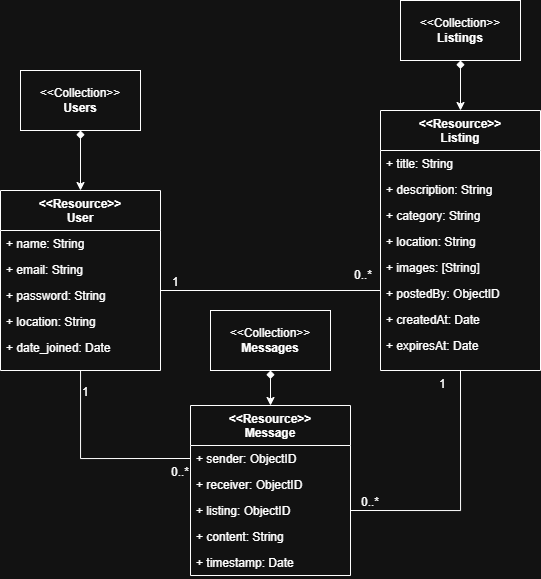

The diagram above was exported from draw.io. Its source (the exported page's mxGraphModel, read from the mxfile embedded in the PNG):
<mxGraphModel dx="1105" dy="549" grid="1" gridSize="10" guides="1" tooltips="1" connect="1" arrows="1" fold="1" page="1" pageScale="1" pageWidth="827" pageHeight="1169" math="0" shadow="0">
  <root>
    <mxCell id="WIyWlLk6GJQsqaUBKTNV-0" />
    <mxCell id="WIyWlLk6GJQsqaUBKTNV-1" parent="WIyWlLk6GJQsqaUBKTNV-0" />
    <mxCell id="mXBJ5TrLWnQOUNXkZa2x-19" style="edgeStyle=orthogonalEdgeStyle;rounded=0;orthogonalLoop=1;jettySize=auto;html=1;entryX=0;entryY=0.5;entryDx=0;entryDy=0;endArrow=none;startFill=0;" parent="WIyWlLk6GJQsqaUBKTNV-1" source="zkfFHV4jXpPFQw0GAbJ--0" target="mXBJ5TrLWnQOUNXkZa2x-8" edge="1">
      <mxGeometry relative="1" as="geometry" />
    </mxCell>
    <mxCell id="zkfFHV4jXpPFQw0GAbJ--0" value="&lt;&lt;Resource&gt;&gt;&#10;User" style="swimlane;fontStyle=1;align=center;verticalAlign=top;childLayout=stackLayout;horizontal=1;startSize=40;horizontalStack=0;resizeParent=1;resizeLast=0;collapsible=1;marginBottom=0;rounded=0;shadow=0;strokeWidth=1;" parent="WIyWlLk6GJQsqaUBKTNV-1" vertex="1">
      <mxGeometry x="150" y="200" width="160" height="180" as="geometry">
        <mxRectangle x="230" y="140" width="160" height="26" as="alternateBounds" />
      </mxGeometry>
    </mxCell>
    <mxCell id="zkfFHV4jXpPFQw0GAbJ--1" value="+ name: String " style="text;align=left;verticalAlign=top;spacingLeft=4;spacingRight=4;overflow=hidden;rotatable=0;points=[[0,0.5],[1,0.5]];portConstraint=eastwest;" parent="zkfFHV4jXpPFQw0GAbJ--0" vertex="1">
      <mxGeometry y="40" width="160" height="26" as="geometry" />
    </mxCell>
    <mxCell id="zkfFHV4jXpPFQw0GAbJ--2" value="+ email: String" style="text;align=left;verticalAlign=top;spacingLeft=4;spacingRight=4;overflow=hidden;rotatable=0;points=[[0,0.5],[1,0.5]];portConstraint=eastwest;rounded=0;shadow=0;html=0;" parent="zkfFHV4jXpPFQw0GAbJ--0" vertex="1">
      <mxGeometry y="66" width="160" height="26" as="geometry" />
    </mxCell>
    <mxCell id="zkfFHV4jXpPFQw0GAbJ--3" value="+ password: String" style="text;align=left;verticalAlign=top;spacingLeft=4;spacingRight=4;overflow=hidden;rotatable=0;points=[[0,0.5],[1,0.5]];portConstraint=eastwest;rounded=0;shadow=0;html=0;" parent="zkfFHV4jXpPFQw0GAbJ--0" vertex="1">
      <mxGeometry y="92" width="160" height="26" as="geometry" />
    </mxCell>
    <mxCell id="mXBJ5TrLWnQOUNXkZa2x-2" value="+ location: String    " style="text;align=left;verticalAlign=top;spacingLeft=4;spacingRight=4;overflow=hidden;rotatable=0;points=[[0,0.5],[1,0.5]];portConstraint=eastwest;rounded=0;shadow=0;html=0;" parent="zkfFHV4jXpPFQw0GAbJ--0" vertex="1">
      <mxGeometry y="118" width="160" height="26" as="geometry" />
    </mxCell>
    <mxCell id="mXBJ5TrLWnQOUNXkZa2x-1" value="+ date_joined: Date" style="text;align=left;verticalAlign=top;spacingLeft=4;spacingRight=4;overflow=hidden;rotatable=0;points=[[0,0.5],[1,0.5]];portConstraint=eastwest;rounded=0;shadow=0;html=0;" parent="zkfFHV4jXpPFQw0GAbJ--0" vertex="1">
      <mxGeometry y="144" width="160" height="26" as="geometry" />
    </mxCell>
    <mxCell id="mXBJ5TrLWnQOUNXkZa2x-0" style="text;align=left;verticalAlign=top;spacingLeft=4;spacingRight=4;overflow=hidden;rotatable=0;points=[[0,0.5],[1,0.5]];portConstraint=eastwest;" parent="zkfFHV4jXpPFQw0GAbJ--0" vertex="1">
      <mxGeometry y="170" width="160" height="10" as="geometry" />
    </mxCell>
    <mxCell id="mXBJ5TrLWnQOUNXkZa2x-23" style="edgeStyle=orthogonalEdgeStyle;rounded=0;orthogonalLoop=1;jettySize=auto;html=1;exitX=0.5;exitY=1;exitDx=0;exitDy=0;entryX=1;entryY=0.5;entryDx=0;entryDy=0;endArrow=none;startFill=0;" parent="WIyWlLk6GJQsqaUBKTNV-1" source="zkfFHV4jXpPFQw0GAbJ--17" target="mXBJ5TrLWnQOUNXkZa2x-10" edge="1">
      <mxGeometry relative="1" as="geometry" />
    </mxCell>
    <mxCell id="zkfFHV4jXpPFQw0GAbJ--17" value="&lt;&lt;Resource&gt;&gt;&#10;Listing" style="swimlane;fontStyle=1;align=center;verticalAlign=top;childLayout=stackLayout;horizontal=1;startSize=40;horizontalStack=0;resizeParent=1;resizeLast=0;collapsible=1;marginBottom=0;rounded=0;shadow=0;strokeWidth=1;" parent="WIyWlLk6GJQsqaUBKTNV-1" vertex="1">
      <mxGeometry x="530" y="120" width="160" height="260" as="geometry">
        <mxRectangle x="550" y="140" width="160" height="26" as="alternateBounds" />
      </mxGeometry>
    </mxCell>
    <mxCell id="zkfFHV4jXpPFQw0GAbJ--18" value="+ title: String" style="text;align=left;verticalAlign=top;spacingLeft=4;spacingRight=4;overflow=hidden;rotatable=0;points=[[0,0.5],[1,0.5]];portConstraint=eastwest;" parent="zkfFHV4jXpPFQw0GAbJ--17" vertex="1">
      <mxGeometry y="40" width="160" height="26" as="geometry" />
    </mxCell>
    <mxCell id="zkfFHV4jXpPFQw0GAbJ--19" value="+ description: String" style="text;align=left;verticalAlign=top;spacingLeft=4;spacingRight=4;overflow=hidden;rotatable=0;points=[[0,0.5],[1,0.5]];portConstraint=eastwest;rounded=0;shadow=0;html=0;" parent="zkfFHV4jXpPFQw0GAbJ--17" vertex="1">
      <mxGeometry y="66" width="160" height="26" as="geometry" />
    </mxCell>
    <mxCell id="zkfFHV4jXpPFQw0GAbJ--20" value="+ category: String" style="text;align=left;verticalAlign=top;spacingLeft=4;spacingRight=4;overflow=hidden;rotatable=0;points=[[0,0.5],[1,0.5]];portConstraint=eastwest;rounded=0;shadow=0;html=0;" parent="zkfFHV4jXpPFQw0GAbJ--17" vertex="1">
      <mxGeometry y="92" width="160" height="26" as="geometry" />
    </mxCell>
    <mxCell id="zkfFHV4jXpPFQw0GAbJ--21" value="+ location: String" style="text;align=left;verticalAlign=top;spacingLeft=4;spacingRight=4;overflow=hidden;rotatable=0;points=[[0,0.5],[1,0.5]];portConstraint=eastwest;rounded=0;shadow=0;html=0;" parent="zkfFHV4jXpPFQw0GAbJ--17" vertex="1">
      <mxGeometry y="118" width="160" height="26" as="geometry" />
    </mxCell>
    <mxCell id="zkfFHV4jXpPFQw0GAbJ--22" value="+ images: [String]" style="text;align=left;verticalAlign=top;spacingLeft=4;spacingRight=4;overflow=hidden;rotatable=0;points=[[0,0.5],[1,0.5]];portConstraint=eastwest;rounded=0;shadow=0;html=0;" parent="zkfFHV4jXpPFQw0GAbJ--17" vertex="1">
      <mxGeometry y="144" width="160" height="26" as="geometry" />
    </mxCell>
    <mxCell id="mXBJ5TrLWnQOUNXkZa2x-6" value="+ postedBy: ObjectID" style="text;align=left;verticalAlign=top;spacingLeft=4;spacingRight=4;overflow=hidden;rotatable=0;points=[[0,0.5],[1,0.5]];portConstraint=eastwest;rounded=0;shadow=0;html=0;" parent="zkfFHV4jXpPFQw0GAbJ--17" vertex="1">
      <mxGeometry y="170" width="160" height="26" as="geometry" />
    </mxCell>
    <mxCell id="mXBJ5TrLWnQOUNXkZa2x-5" value="+ createdAt: Date" style="text;align=left;verticalAlign=top;spacingLeft=4;spacingRight=4;overflow=hidden;rotatable=0;points=[[0,0.5],[1,0.5]];portConstraint=eastwest;rounded=0;shadow=0;html=0;" parent="zkfFHV4jXpPFQw0GAbJ--17" vertex="1">
      <mxGeometry y="196" width="160" height="26" as="geometry" />
    </mxCell>
    <mxCell id="mXBJ5TrLWnQOUNXkZa2x-4" value="+ expiresAt: Date" style="text;align=left;verticalAlign=top;spacingLeft=4;spacingRight=4;overflow=hidden;rotatable=0;points=[[0,0.5],[1,0.5]];portConstraint=eastwest;rounded=0;shadow=0;html=0;" parent="zkfFHV4jXpPFQw0GAbJ--17" vertex="1">
      <mxGeometry y="222" width="160" height="26" as="geometry" />
    </mxCell>
    <mxCell id="zkfFHV4jXpPFQw0GAbJ--26" value="" style="endArrow=none;shadow=0;strokeWidth=1;rounded=0;curved=0;endFill=1;edgeStyle=elbowEdgeStyle;elbow=vertical;startFill=0;entryX=0;entryY=0.5;entryDx=0;entryDy=0;exitX=1;exitY=0.5;exitDx=0;exitDy=0;" parent="WIyWlLk6GJQsqaUBKTNV-1" source="zkfFHV4jXpPFQw0GAbJ--3" target="mXBJ5TrLWnQOUNXkZa2x-6" edge="1">
      <mxGeometry x="0.5" y="41" relative="1" as="geometry">
        <mxPoint x="380" y="192" as="sourcePoint" />
        <mxPoint x="540" y="192" as="targetPoint" />
        <mxPoint x="-40" y="32" as="offset" />
        <Array as="points">
          <mxPoint x="420" y="300" />
        </Array>
      </mxGeometry>
    </mxCell>
    <mxCell id="zkfFHV4jXpPFQw0GAbJ--27" value="1" style="resizable=0;align=left;verticalAlign=bottom;labelBackgroundColor=none;fontSize=12;" parent="zkfFHV4jXpPFQw0GAbJ--26" connectable="0" vertex="1">
      <mxGeometry x="-1" relative="1" as="geometry">
        <mxPoint x="-80" y="105" as="offset" />
      </mxGeometry>
    </mxCell>
    <mxCell id="zkfFHV4jXpPFQw0GAbJ--28" value="0..*" style="resizable=0;align=right;verticalAlign=bottom;labelBackgroundColor=none;fontSize=12;" parent="zkfFHV4jXpPFQw0GAbJ--26" connectable="0" vertex="1">
      <mxGeometry x="1" relative="1" as="geometry">
        <mxPoint x="-7" y="-10" as="offset" />
      </mxGeometry>
    </mxCell>
    <mxCell id="mXBJ5TrLWnQOUNXkZa2x-7" value="&lt;&lt;Resource&gt;&gt;&#10;Message" style="swimlane;fontStyle=1;align=center;verticalAlign=top;childLayout=stackLayout;horizontal=1;startSize=40;horizontalStack=0;resizeParent=1;resizeLast=0;collapsible=1;marginBottom=0;rounded=0;shadow=0;strokeWidth=1;" parent="WIyWlLk6GJQsqaUBKTNV-1" vertex="1">
      <mxGeometry x="340" y="415" width="160" height="170" as="geometry">
        <mxRectangle x="550" y="140" width="160" height="26" as="alternateBounds" />
      </mxGeometry>
    </mxCell>
    <mxCell id="mXBJ5TrLWnQOUNXkZa2x-8" value="+ sender: ObjectID" style="text;align=left;verticalAlign=top;spacingLeft=4;spacingRight=4;overflow=hidden;rotatable=0;points=[[0,0.5],[1,0.5]];portConstraint=eastwest;" parent="mXBJ5TrLWnQOUNXkZa2x-7" vertex="1">
      <mxGeometry y="40" width="160" height="26" as="geometry" />
    </mxCell>
    <mxCell id="mXBJ5TrLWnQOUNXkZa2x-9" value="+ receiver: ObjectID" style="text;align=left;verticalAlign=top;spacingLeft=4;spacingRight=4;overflow=hidden;rotatable=0;points=[[0,0.5],[1,0.5]];portConstraint=eastwest;rounded=0;shadow=0;html=0;" parent="mXBJ5TrLWnQOUNXkZa2x-7" vertex="1">
      <mxGeometry y="66" width="160" height="26" as="geometry" />
    </mxCell>
    <mxCell id="mXBJ5TrLWnQOUNXkZa2x-10" value="+ listing: ObjectID" style="text;align=left;verticalAlign=top;spacingLeft=4;spacingRight=4;overflow=hidden;rotatable=0;points=[[0,0.5],[1,0.5]];portConstraint=eastwest;rounded=0;shadow=0;html=0;" parent="mXBJ5TrLWnQOUNXkZa2x-7" vertex="1">
      <mxGeometry y="92" width="160" height="26" as="geometry" />
    </mxCell>
    <mxCell id="mXBJ5TrLWnQOUNXkZa2x-11" value="+ content: String" style="text;align=left;verticalAlign=top;spacingLeft=4;spacingRight=4;overflow=hidden;rotatable=0;points=[[0,0.5],[1,0.5]];portConstraint=eastwest;rounded=0;shadow=0;html=0;" parent="mXBJ5TrLWnQOUNXkZa2x-7" vertex="1">
      <mxGeometry y="118" width="160" height="26" as="geometry" />
    </mxCell>
    <mxCell id="mXBJ5TrLWnQOUNXkZa2x-12" value="+ timestamp: Date" style="text;align=left;verticalAlign=top;spacingLeft=4;spacingRight=4;overflow=hidden;rotatable=0;points=[[0,0.5],[1,0.5]];portConstraint=eastwest;rounded=0;shadow=0;html=0;" parent="mXBJ5TrLWnQOUNXkZa2x-7" vertex="1">
      <mxGeometry y="144" width="160" height="26" as="geometry" />
    </mxCell>
    <mxCell id="mXBJ5TrLWnQOUNXkZa2x-24" value="1" style="resizable=0;align=left;verticalAlign=bottom;labelBackgroundColor=none;fontSize=12;" parent="WIyWlLk6GJQsqaUBKTNV-1" connectable="0" vertex="1">
      <mxGeometry x="390" y="209.99769230769226" as="geometry">
        <mxPoint x="197" y="192" as="offset" />
      </mxGeometry>
    </mxCell>
    <mxCell id="mXBJ5TrLWnQOUNXkZa2x-25" value="0..*" style="resizable=0;align=right;verticalAlign=bottom;labelBackgroundColor=none;fontSize=12;" parent="WIyWlLk6GJQsqaUBKTNV-1" connectable="0" vertex="1">
      <mxGeometry x="530" y="519.9976923076922" as="geometry" />
    </mxCell>
    <mxCell id="mXBJ5TrLWnQOUNXkZa2x-26" value="0..*" style="resizable=0;align=right;verticalAlign=bottom;labelBackgroundColor=none;fontSize=12;" parent="WIyWlLk6GJQsqaUBKTNV-1" connectable="0" vertex="1">
      <mxGeometry x="340" y="489.99769230769226" as="geometry" />
    </mxCell>
    <mxCell id="mXBJ5TrLWnQOUNXkZa2x-27" value="1" style="resizable=0;align=left;verticalAlign=bottom;labelBackgroundColor=none;fontSize=12;" parent="WIyWlLk6GJQsqaUBKTNV-1" connectable="0" vertex="1">
      <mxGeometry x="320" y="299.99769230769226" as="geometry" />
    </mxCell>
    <mxCell id="mXBJ5TrLWnQOUNXkZa2x-33" style="edgeStyle=orthogonalEdgeStyle;rounded=0;orthogonalLoop=1;jettySize=auto;html=1;exitX=0.5;exitY=1;exitDx=0;exitDy=0;entryX=0.5;entryY=0;entryDx=0;entryDy=0;startArrow=diamond;startFill=1;" parent="WIyWlLk6GJQsqaUBKTNV-1" source="mXBJ5TrLWnQOUNXkZa2x-28" target="zkfFHV4jXpPFQw0GAbJ--17" edge="1">
      <mxGeometry relative="1" as="geometry" />
    </mxCell>
    <mxCell id="mXBJ5TrLWnQOUNXkZa2x-28" value="&amp;lt;&amp;lt;Collection&amp;gt;&amp;gt;&lt;div&gt;&lt;b&gt;Listings&lt;/b&gt;&lt;/div&gt;" style="rounded=0;whiteSpace=wrap;html=1;" parent="WIyWlLk6GJQsqaUBKTNV-1" vertex="1">
      <mxGeometry x="550" y="10" width="120" height="60" as="geometry" />
    </mxCell>
    <mxCell id="mXBJ5TrLWnQOUNXkZa2x-35" style="edgeStyle=orthogonalEdgeStyle;rounded=0;orthogonalLoop=1;jettySize=auto;html=1;exitX=0.5;exitY=1;exitDx=0;exitDy=0;entryX=0.5;entryY=0;entryDx=0;entryDy=0;startArrow=diamond;startFill=1;" parent="WIyWlLk6GJQsqaUBKTNV-1" source="mXBJ5TrLWnQOUNXkZa2x-30" target="mXBJ5TrLWnQOUNXkZa2x-7" edge="1">
      <mxGeometry relative="1" as="geometry" />
    </mxCell>
    <mxCell id="mXBJ5TrLWnQOUNXkZa2x-30" value="&amp;lt;&amp;lt;Collection&amp;gt;&amp;gt;&lt;div&gt;&lt;b&gt;Messages&lt;/b&gt;&lt;/div&gt;" style="rounded=0;whiteSpace=wrap;html=1;" parent="WIyWlLk6GJQsqaUBKTNV-1" vertex="1">
      <mxGeometry x="360" y="320" width="120" height="60" as="geometry" />
    </mxCell>
    <mxCell id="mXBJ5TrLWnQOUNXkZa2x-31" value="&amp;lt;&amp;lt;Collection&amp;gt;&amp;gt;&lt;div&gt;&lt;b&gt;Users&lt;/b&gt;&lt;/div&gt;" style="rounded=0;whiteSpace=wrap;html=1;" parent="WIyWlLk6GJQsqaUBKTNV-1" vertex="1">
      <mxGeometry x="170" y="80" width="120" height="60" as="geometry" />
    </mxCell>
    <mxCell id="mXBJ5TrLWnQOUNXkZa2x-32" style="edgeStyle=orthogonalEdgeStyle;rounded=0;orthogonalLoop=1;jettySize=auto;html=1;exitX=0.5;exitY=1;exitDx=0;exitDy=0;entryX=0.5;entryY=0;entryDx=0;entryDy=0;startArrow=diamond;startFill=1;" parent="WIyWlLk6GJQsqaUBKTNV-1" source="mXBJ5TrLWnQOUNXkZa2x-31" target="zkfFHV4jXpPFQw0GAbJ--0" edge="1">
      <mxGeometry relative="1" as="geometry" />
    </mxCell>
  </root>
</mxGraphModel>